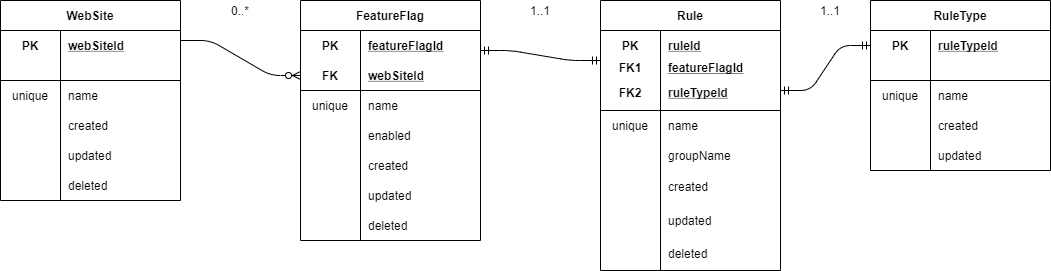

The diagram above was exported from draw.io. Its source (the exported page's mxGraphModel, read from the mxfile embedded in the PNG):
<mxGraphModel dx="1662" dy="-338" grid="1" gridSize="10" guides="1" tooltips="1" connect="1" arrows="1" fold="1" page="1" pageScale="1" pageWidth="850" pageHeight="1100" math="0" shadow="0" extFonts="Permanent Marker^https://fonts.googleapis.com/css?family=Permanent+Marker">
  <root>
    <mxCell id="0" />
    <mxCell id="1" parent="0" />
    <mxCell id="4Mb6FPEarIuxZ2C3_h9j-2" value="RuleType" style="shape=table;startSize=30;container=1;collapsible=1;childLayout=tableLayout;fixedRows=1;rowLines=0;fontStyle=1;align=center;resizeLast=1;" parent="1" vertex="1">
      <mxGeometry x="1040" y="1320" width="180" height="170" as="geometry" />
    </mxCell>
    <mxCell id="4Mb6FPEarIuxZ2C3_h9j-3" value="" style="shape=partialRectangle;collapsible=0;dropTarget=0;pointerEvents=0;fillColor=none;top=0;left=0;bottom=0;right=0;points=[[0,0.5],[1,0.5]];portConstraint=eastwest;" parent="4Mb6FPEarIuxZ2C3_h9j-2" vertex="1">
      <mxGeometry y="30" width="180" height="30" as="geometry" />
    </mxCell>
    <mxCell id="4Mb6FPEarIuxZ2C3_h9j-4" value="PK" style="shape=partialRectangle;connectable=0;fillColor=none;top=0;left=0;bottom=0;right=0;fontStyle=1;overflow=hidden;" parent="4Mb6FPEarIuxZ2C3_h9j-3" vertex="1">
      <mxGeometry width="60" height="30" as="geometry" />
    </mxCell>
    <mxCell id="4Mb6FPEarIuxZ2C3_h9j-5" value="ruleTypeId" style="shape=partialRectangle;connectable=0;fillColor=none;top=0;left=0;bottom=0;right=0;align=left;spacingLeft=6;fontStyle=5;overflow=hidden;" parent="4Mb6FPEarIuxZ2C3_h9j-3" vertex="1">
      <mxGeometry x="60" width="120" height="30" as="geometry" />
    </mxCell>
    <mxCell id="4Mb6FPEarIuxZ2C3_h9j-6" value="" style="shape=partialRectangle;collapsible=0;dropTarget=0;pointerEvents=0;fillColor=none;top=0;left=0;bottom=1;right=0;points=[[0,0.5],[1,0.5]];portConstraint=eastwest;" parent="4Mb6FPEarIuxZ2C3_h9j-2" vertex="1">
      <mxGeometry y="60" width="180" height="20" as="geometry" />
    </mxCell>
    <mxCell id="4Mb6FPEarIuxZ2C3_h9j-7" value="" style="shape=partialRectangle;connectable=0;fillColor=none;top=0;left=0;bottom=0;right=0;fontStyle=1;overflow=hidden;" parent="4Mb6FPEarIuxZ2C3_h9j-6" vertex="1">
      <mxGeometry width="60" height="20" as="geometry" />
    </mxCell>
    <mxCell id="4Mb6FPEarIuxZ2C3_h9j-8" value="" style="shape=partialRectangle;connectable=0;fillColor=none;top=0;left=0;bottom=0;right=0;align=left;spacingLeft=6;fontStyle=5;overflow=hidden;" parent="4Mb6FPEarIuxZ2C3_h9j-6" vertex="1">
      <mxGeometry x="60" width="120" height="20" as="geometry" />
    </mxCell>
    <mxCell id="4Mb6FPEarIuxZ2C3_h9j-9" value="" style="shape=partialRectangle;collapsible=0;dropTarget=0;pointerEvents=0;fillColor=none;top=0;left=0;bottom=0;right=0;points=[[0,0.5],[1,0.5]];portConstraint=eastwest;" parent="4Mb6FPEarIuxZ2C3_h9j-2" vertex="1">
      <mxGeometry y="80" width="180" height="30" as="geometry" />
    </mxCell>
    <mxCell id="4Mb6FPEarIuxZ2C3_h9j-10" value="unique" style="shape=partialRectangle;connectable=0;fillColor=none;top=0;left=0;bottom=0;right=0;editable=1;overflow=hidden;" parent="4Mb6FPEarIuxZ2C3_h9j-9" vertex="1">
      <mxGeometry width="60" height="30" as="geometry" />
    </mxCell>
    <mxCell id="4Mb6FPEarIuxZ2C3_h9j-11" value="name" style="shape=partialRectangle;connectable=0;fillColor=none;top=0;left=0;bottom=0;right=0;align=left;spacingLeft=6;overflow=hidden;" parent="4Mb6FPEarIuxZ2C3_h9j-9" vertex="1">
      <mxGeometry x="60" width="120" height="30" as="geometry" />
    </mxCell>
    <mxCell id="4Mb6FPEarIuxZ2C3_h9j-12" value="" style="shape=partialRectangle;collapsible=0;dropTarget=0;pointerEvents=0;fillColor=none;top=0;left=0;bottom=0;right=0;points=[[0,0.5],[1,0.5]];portConstraint=eastwest;" parent="4Mb6FPEarIuxZ2C3_h9j-2" vertex="1">
      <mxGeometry y="110" width="180" height="30" as="geometry" />
    </mxCell>
    <mxCell id="4Mb6FPEarIuxZ2C3_h9j-13" value="" style="shape=partialRectangle;connectable=0;fillColor=none;top=0;left=0;bottom=0;right=0;editable=1;overflow=hidden;" parent="4Mb6FPEarIuxZ2C3_h9j-12" vertex="1">
      <mxGeometry width="60" height="30" as="geometry" />
    </mxCell>
    <mxCell id="4Mb6FPEarIuxZ2C3_h9j-14" value="created" style="shape=partialRectangle;connectable=0;fillColor=none;top=0;left=0;bottom=0;right=0;align=left;spacingLeft=6;overflow=hidden;" parent="4Mb6FPEarIuxZ2C3_h9j-12" vertex="1">
      <mxGeometry x="60" width="120" height="30" as="geometry" />
    </mxCell>
    <mxCell id="4Mb6FPEarIuxZ2C3_h9j-15" value="updated" style="shape=partialRectangle;connectable=0;fillColor=none;top=0;left=0;bottom=0;right=0;align=left;spacingLeft=6;overflow=hidden;" parent="1" vertex="1">
      <mxGeometry x="1100" y="1460" width="120" height="30" as="geometry" />
    </mxCell>
    <mxCell id="4Mb6FPEarIuxZ2C3_h9j-16" value="" style="group" parent="1" vertex="1" connectable="0">
      <mxGeometry x="770" y="1320" width="180" height="270" as="geometry" />
    </mxCell>
    <mxCell id="4Mb6FPEarIuxZ2C3_h9j-17" value="Rule" style="shape=table;startSize=30;container=1;collapsible=1;childLayout=tableLayout;fixedRows=1;rowLines=0;fontStyle=1;align=center;resizeLast=1;" parent="4Mb6FPEarIuxZ2C3_h9j-16" vertex="1">
      <mxGeometry width="180" height="270" as="geometry" />
    </mxCell>
    <mxCell id="4Mb6FPEarIuxZ2C3_h9j-18" value="" style="shape=partialRectangle;collapsible=0;dropTarget=0;pointerEvents=0;fillColor=none;top=0;left=0;bottom=0;right=0;points=[[0,0.5],[1,0.5]];portConstraint=eastwest;" parent="4Mb6FPEarIuxZ2C3_h9j-17" vertex="1">
      <mxGeometry y="30" width="180" height="30" as="geometry" />
    </mxCell>
    <mxCell id="4Mb6FPEarIuxZ2C3_h9j-19" value="PK" style="shape=partialRectangle;connectable=0;fillColor=none;top=0;left=0;bottom=0;right=0;fontStyle=1;overflow=hidden;" parent="4Mb6FPEarIuxZ2C3_h9j-18" vertex="1">
      <mxGeometry width="60" height="30" as="geometry" />
    </mxCell>
    <mxCell id="4Mb6FPEarIuxZ2C3_h9j-20" value="ruleId" style="shape=partialRectangle;connectable=0;fillColor=none;top=0;left=0;bottom=0;right=0;align=left;spacingLeft=6;fontStyle=5;overflow=hidden;" parent="4Mb6FPEarIuxZ2C3_h9j-18" vertex="1">
      <mxGeometry x="60" width="120" height="30" as="geometry" />
    </mxCell>
    <mxCell id="4Mb6FPEarIuxZ2C3_h9j-21" value="" style="shape=partialRectangle;collapsible=0;dropTarget=0;pointerEvents=0;fillColor=none;top=0;left=0;bottom=1;right=0;points=[[0,0.5],[1,0.5]];portConstraint=eastwest;" parent="4Mb6FPEarIuxZ2C3_h9j-17" vertex="1">
      <mxGeometry y="60" width="180" height="50" as="geometry" />
    </mxCell>
    <mxCell id="4Mb6FPEarIuxZ2C3_h9j-22" value="&#10;FK2" style="shape=partialRectangle;connectable=0;fillColor=none;top=0;left=0;bottom=0;right=0;fontStyle=1;overflow=hidden;" parent="4Mb6FPEarIuxZ2C3_h9j-21" vertex="1">
      <mxGeometry width="60" height="50" as="geometry" />
    </mxCell>
    <mxCell id="4Mb6FPEarIuxZ2C3_h9j-23" value="&#10;ruleTypeId" style="shape=partialRectangle;connectable=0;fillColor=none;top=0;left=0;bottom=0;right=0;align=left;spacingLeft=6;fontStyle=5;overflow=hidden;" parent="4Mb6FPEarIuxZ2C3_h9j-21" vertex="1">
      <mxGeometry x="60" width="120" height="50" as="geometry" />
    </mxCell>
    <mxCell id="4Mb6FPEarIuxZ2C3_h9j-24" value="" style="shape=partialRectangle;collapsible=0;dropTarget=0;pointerEvents=0;fillColor=none;top=0;left=0;bottom=0;right=0;points=[[0,0.5],[1,0.5]];portConstraint=eastwest;" parent="4Mb6FPEarIuxZ2C3_h9j-17" vertex="1">
      <mxGeometry y="110" width="180" height="30" as="geometry" />
    </mxCell>
    <mxCell id="4Mb6FPEarIuxZ2C3_h9j-25" value="unique" style="shape=partialRectangle;connectable=0;fillColor=none;top=0;left=0;bottom=0;right=0;editable=1;overflow=hidden;" parent="4Mb6FPEarIuxZ2C3_h9j-24" vertex="1">
      <mxGeometry width="60" height="30" as="geometry" />
    </mxCell>
    <mxCell id="4Mb6FPEarIuxZ2C3_h9j-26" value="name" style="shape=partialRectangle;connectable=0;fillColor=none;top=0;left=0;bottom=0;right=0;align=left;spacingLeft=6;overflow=hidden;" parent="4Mb6FPEarIuxZ2C3_h9j-24" vertex="1">
      <mxGeometry x="60" width="120" height="30" as="geometry" />
    </mxCell>
    <mxCell id="4Mb6FPEarIuxZ2C3_h9j-27" value="" style="shape=partialRectangle;collapsible=0;dropTarget=0;pointerEvents=0;fillColor=none;top=0;left=0;bottom=0;right=0;points=[[0,0.5],[1,0.5]];portConstraint=eastwest;" parent="4Mb6FPEarIuxZ2C3_h9j-17" vertex="1">
      <mxGeometry y="140" width="180" height="30" as="geometry" />
    </mxCell>
    <mxCell id="4Mb6FPEarIuxZ2C3_h9j-28" value="" style="shape=partialRectangle;connectable=0;fillColor=none;top=0;left=0;bottom=0;right=0;editable=1;overflow=hidden;" parent="4Mb6FPEarIuxZ2C3_h9j-27" vertex="1">
      <mxGeometry width="60" height="30" as="geometry" />
    </mxCell>
    <mxCell id="4Mb6FPEarIuxZ2C3_h9j-29" value="groupName" style="shape=partialRectangle;connectable=0;fillColor=none;top=0;left=0;bottom=0;right=0;align=left;spacingLeft=6;overflow=hidden;" parent="4Mb6FPEarIuxZ2C3_h9j-27" vertex="1">
      <mxGeometry x="60" width="120" height="30" as="geometry" />
    </mxCell>
    <mxCell id="4Mb6FPEarIuxZ2C3_h9j-30" value="&#10;FK1" style="shape=partialRectangle;connectable=0;fillColor=none;top=0;left=0;bottom=0;right=0;fontStyle=1;overflow=hidden;" parent="4Mb6FPEarIuxZ2C3_h9j-16" vertex="1">
      <mxGeometry y="44.166666666666664" width="60" height="32.5" as="geometry" />
    </mxCell>
    <mxCell id="4Mb6FPEarIuxZ2C3_h9j-31" value="&#10;featureFlagId" style="shape=partialRectangle;connectable=0;fillColor=none;top=0;left=0;bottom=0;right=0;align=left;spacingLeft=6;fontStyle=5;overflow=hidden;" parent="4Mb6FPEarIuxZ2C3_h9j-16" vertex="1">
      <mxGeometry x="60" y="44.166666666666664" width="120" height="32.5" as="geometry" />
    </mxCell>
    <mxCell id="4Mb6FPEarIuxZ2C3_h9j-32" value="updated" style="shape=partialRectangle;connectable=0;fillColor=none;top=0;left=0;bottom=0;right=0;align=left;spacingLeft=6;overflow=hidden;" parent="4Mb6FPEarIuxZ2C3_h9j-16" vertex="1">
      <mxGeometry x="60" y="204.16666666666666" width="120" height="32.5" as="geometry" />
    </mxCell>
    <mxCell id="4Mb6FPEarIuxZ2C3_h9j-33" value="deleted" style="shape=partialRectangle;connectable=0;fillColor=none;top=0;left=0;bottom=0;right=0;align=left;spacingLeft=6;overflow=hidden;" parent="4Mb6FPEarIuxZ2C3_h9j-16" vertex="1">
      <mxGeometry x="60" y="236.66666666666666" width="120" height="32.5" as="geometry" />
    </mxCell>
    <mxCell id="jrdDmvQu-Y8Oe0Iva5tl-1" value="created" style="shape=partialRectangle;connectable=0;fillColor=none;top=0;left=0;bottom=0;right=0;align=left;spacingLeft=6;overflow=hidden;" parent="4Mb6FPEarIuxZ2C3_h9j-16" vertex="1">
      <mxGeometry x="60" y="169.99666666666667" width="120" height="32.5" as="geometry" />
    </mxCell>
    <mxCell id="4Mb6FPEarIuxZ2C3_h9j-34" value="" style="group" parent="1" vertex="1" connectable="0">
      <mxGeometry x="170" y="1320" width="180" height="200" as="geometry" />
    </mxCell>
    <mxCell id="4Mb6FPEarIuxZ2C3_h9j-35" value="WebSite" style="shape=table;startSize=30;container=1;collapsible=1;childLayout=tableLayout;fixedRows=1;rowLines=0;fontStyle=1;align=center;resizeLast=1;" parent="4Mb6FPEarIuxZ2C3_h9j-34" vertex="1">
      <mxGeometry width="180" height="200" as="geometry" />
    </mxCell>
    <mxCell id="4Mb6FPEarIuxZ2C3_h9j-36" value="" style="shape=partialRectangle;collapsible=0;dropTarget=0;pointerEvents=0;fillColor=none;top=0;left=0;bottom=0;right=0;points=[[0,0.5],[1,0.5]];portConstraint=eastwest;" parent="4Mb6FPEarIuxZ2C3_h9j-35" vertex="1">
      <mxGeometry y="30" width="180" height="30" as="geometry" />
    </mxCell>
    <mxCell id="4Mb6FPEarIuxZ2C3_h9j-37" value="PK" style="shape=partialRectangle;connectable=0;fillColor=none;top=0;left=0;bottom=0;right=0;fontStyle=1;overflow=hidden;" parent="4Mb6FPEarIuxZ2C3_h9j-36" vertex="1">
      <mxGeometry width="60" height="30" as="geometry" />
    </mxCell>
    <mxCell id="4Mb6FPEarIuxZ2C3_h9j-38" value="webSiteId" style="shape=partialRectangle;connectable=0;fillColor=none;top=0;left=0;bottom=0;right=0;align=left;spacingLeft=6;fontStyle=5;overflow=hidden;" parent="4Mb6FPEarIuxZ2C3_h9j-36" vertex="1">
      <mxGeometry x="60" width="120" height="30" as="geometry" />
    </mxCell>
    <mxCell id="4Mb6FPEarIuxZ2C3_h9j-39" value="" style="shape=partialRectangle;collapsible=0;dropTarget=0;pointerEvents=0;fillColor=none;top=0;left=0;bottom=1;right=0;points=[[0,0.5],[1,0.5]];portConstraint=eastwest;" parent="4Mb6FPEarIuxZ2C3_h9j-35" vertex="1">
      <mxGeometry y="60" width="180" height="20" as="geometry" />
    </mxCell>
    <mxCell id="4Mb6FPEarIuxZ2C3_h9j-40" value="" style="shape=partialRectangle;connectable=0;fillColor=none;top=0;left=0;bottom=0;right=0;fontStyle=1;overflow=hidden;" parent="4Mb6FPEarIuxZ2C3_h9j-39" vertex="1">
      <mxGeometry width="60" height="20" as="geometry" />
    </mxCell>
    <mxCell id="4Mb6FPEarIuxZ2C3_h9j-41" value="" style="shape=partialRectangle;connectable=0;fillColor=none;top=0;left=0;bottom=0;right=0;align=left;spacingLeft=6;fontStyle=5;overflow=hidden;" parent="4Mb6FPEarIuxZ2C3_h9j-39" vertex="1">
      <mxGeometry x="60" width="120" height="20" as="geometry" />
    </mxCell>
    <mxCell id="4Mb6FPEarIuxZ2C3_h9j-42" value="" style="shape=partialRectangle;collapsible=0;dropTarget=0;pointerEvents=0;fillColor=none;top=0;left=0;bottom=0;right=0;points=[[0,0.5],[1,0.5]];portConstraint=eastwest;" parent="4Mb6FPEarIuxZ2C3_h9j-35" vertex="1">
      <mxGeometry y="80" width="180" height="30" as="geometry" />
    </mxCell>
    <mxCell id="4Mb6FPEarIuxZ2C3_h9j-43" value="unique" style="shape=partialRectangle;connectable=0;fillColor=none;top=0;left=0;bottom=0;right=0;editable=1;overflow=hidden;" parent="4Mb6FPEarIuxZ2C3_h9j-42" vertex="1">
      <mxGeometry width="60" height="30" as="geometry" />
    </mxCell>
    <mxCell id="4Mb6FPEarIuxZ2C3_h9j-44" value="name" style="shape=partialRectangle;connectable=0;fillColor=none;top=0;left=0;bottom=0;right=0;align=left;spacingLeft=6;overflow=hidden;" parent="4Mb6FPEarIuxZ2C3_h9j-42" vertex="1">
      <mxGeometry x="60" width="120" height="30" as="geometry" />
    </mxCell>
    <mxCell id="4Mb6FPEarIuxZ2C3_h9j-45" value="" style="shape=partialRectangle;collapsible=0;dropTarget=0;pointerEvents=0;fillColor=none;top=0;left=0;bottom=0;right=0;points=[[0,0.5],[1,0.5]];portConstraint=eastwest;" parent="4Mb6FPEarIuxZ2C3_h9j-35" vertex="1">
      <mxGeometry y="110" width="180" height="30" as="geometry" />
    </mxCell>
    <mxCell id="4Mb6FPEarIuxZ2C3_h9j-46" value="" style="shape=partialRectangle;connectable=0;fillColor=none;top=0;left=0;bottom=0;right=0;editable=1;overflow=hidden;" parent="4Mb6FPEarIuxZ2C3_h9j-45" vertex="1">
      <mxGeometry width="60" height="30" as="geometry" />
    </mxCell>
    <mxCell id="4Mb6FPEarIuxZ2C3_h9j-47" value="created" style="shape=partialRectangle;connectable=0;fillColor=none;top=0;left=0;bottom=0;right=0;align=left;spacingLeft=6;overflow=hidden;" parent="4Mb6FPEarIuxZ2C3_h9j-45" vertex="1">
      <mxGeometry x="60" width="120" height="30" as="geometry" />
    </mxCell>
    <mxCell id="4Mb6FPEarIuxZ2C3_h9j-48" value="updated" style="shape=partialRectangle;connectable=0;fillColor=none;top=0;left=0;bottom=0;right=0;align=left;spacingLeft=6;overflow=hidden;" parent="4Mb6FPEarIuxZ2C3_h9j-34" vertex="1">
      <mxGeometry x="60" y="140" width="120" height="30" as="geometry" />
    </mxCell>
    <mxCell id="4Mb6FPEarIuxZ2C3_h9j-49" value="deleted" style="shape=partialRectangle;connectable=0;fillColor=none;top=0;left=0;bottom=0;right=0;align=left;spacingLeft=6;overflow=hidden;" parent="4Mb6FPEarIuxZ2C3_h9j-34" vertex="1">
      <mxGeometry x="60" y="170" width="120" height="30" as="geometry" />
    </mxCell>
    <mxCell id="4Mb6FPEarIuxZ2C3_h9j-50" value="" style="group" parent="1" vertex="1" connectable="0">
      <mxGeometry x="470" y="1320" width="180" height="240" as="geometry" />
    </mxCell>
    <mxCell id="4Mb6FPEarIuxZ2C3_h9j-51" value="FeatureFlag" style="shape=table;startSize=30;container=1;collapsible=1;childLayout=tableLayout;fixedRows=1;rowLines=0;fontStyle=1;align=center;resizeLast=1;" parent="4Mb6FPEarIuxZ2C3_h9j-50" vertex="1">
      <mxGeometry width="180" height="240" as="geometry" />
    </mxCell>
    <mxCell id="4Mb6FPEarIuxZ2C3_h9j-52" value="" style="shape=partialRectangle;collapsible=0;dropTarget=0;pointerEvents=0;fillColor=none;top=0;left=0;bottom=0;right=0;points=[[0,0.5],[1,0.5]];portConstraint=eastwest;" parent="4Mb6FPEarIuxZ2C3_h9j-51" vertex="1">
      <mxGeometry y="30" width="180" height="30" as="geometry" />
    </mxCell>
    <mxCell id="4Mb6FPEarIuxZ2C3_h9j-53" value="PK" style="shape=partialRectangle;connectable=0;fillColor=none;top=0;left=0;bottom=0;right=0;fontStyle=1;overflow=hidden;" parent="4Mb6FPEarIuxZ2C3_h9j-52" vertex="1">
      <mxGeometry width="60" height="30" as="geometry" />
    </mxCell>
    <mxCell id="4Mb6FPEarIuxZ2C3_h9j-54" value="featureFlagId" style="shape=partialRectangle;connectable=0;fillColor=none;top=0;left=0;bottom=0;right=0;align=left;spacingLeft=6;fontStyle=5;overflow=hidden;" parent="4Mb6FPEarIuxZ2C3_h9j-52" vertex="1">
      <mxGeometry x="60" width="120" height="30" as="geometry" />
    </mxCell>
    <mxCell id="4Mb6FPEarIuxZ2C3_h9j-55" value="" style="shape=partialRectangle;collapsible=0;dropTarget=0;pointerEvents=0;fillColor=none;top=0;left=0;bottom=1;right=0;points=[[0,0.5],[1,0.5]];portConstraint=eastwest;" parent="4Mb6FPEarIuxZ2C3_h9j-51" vertex="1">
      <mxGeometry y="60" width="180" height="30" as="geometry" />
    </mxCell>
    <mxCell id="4Mb6FPEarIuxZ2C3_h9j-56" value="FK" style="shape=partialRectangle;connectable=0;fillColor=none;top=0;left=0;bottom=0;right=0;fontStyle=1;overflow=hidden;" parent="4Mb6FPEarIuxZ2C3_h9j-55" vertex="1">
      <mxGeometry width="60" height="30" as="geometry" />
    </mxCell>
    <mxCell id="4Mb6FPEarIuxZ2C3_h9j-57" value="webSiteId" style="shape=partialRectangle;connectable=0;fillColor=none;top=0;left=0;bottom=0;right=0;align=left;spacingLeft=6;fontStyle=5;overflow=hidden;" parent="4Mb6FPEarIuxZ2C3_h9j-55" vertex="1">
      <mxGeometry x="60" width="120" height="30" as="geometry" />
    </mxCell>
    <mxCell id="4Mb6FPEarIuxZ2C3_h9j-58" value="" style="shape=partialRectangle;collapsible=0;dropTarget=0;pointerEvents=0;fillColor=none;top=0;left=0;bottom=0;right=0;points=[[0,0.5],[1,0.5]];portConstraint=eastwest;" parent="4Mb6FPEarIuxZ2C3_h9j-51" vertex="1">
      <mxGeometry y="90" width="180" height="30" as="geometry" />
    </mxCell>
    <mxCell id="4Mb6FPEarIuxZ2C3_h9j-59" value="unique" style="shape=partialRectangle;connectable=0;fillColor=none;top=0;left=0;bottom=0;right=0;editable=1;overflow=hidden;" parent="4Mb6FPEarIuxZ2C3_h9j-58" vertex="1">
      <mxGeometry width="60" height="30" as="geometry" />
    </mxCell>
    <mxCell id="4Mb6FPEarIuxZ2C3_h9j-60" value="name" style="shape=partialRectangle;connectable=0;fillColor=none;top=0;left=0;bottom=0;right=0;align=left;spacingLeft=6;overflow=hidden;" parent="4Mb6FPEarIuxZ2C3_h9j-58" vertex="1">
      <mxGeometry x="60" width="120" height="30" as="geometry" />
    </mxCell>
    <mxCell id="4Mb6FPEarIuxZ2C3_h9j-61" value="" style="shape=partialRectangle;collapsible=0;dropTarget=0;pointerEvents=0;fillColor=none;top=0;left=0;bottom=0;right=0;points=[[0,0.5],[1,0.5]];portConstraint=eastwest;" parent="4Mb6FPEarIuxZ2C3_h9j-51" vertex="1">
      <mxGeometry y="120" width="180" height="30" as="geometry" />
    </mxCell>
    <mxCell id="4Mb6FPEarIuxZ2C3_h9j-62" value="" style="shape=partialRectangle;connectable=0;fillColor=none;top=0;left=0;bottom=0;right=0;editable=1;overflow=hidden;" parent="4Mb6FPEarIuxZ2C3_h9j-61" vertex="1">
      <mxGeometry width="60" height="30" as="geometry" />
    </mxCell>
    <mxCell id="4Mb6FPEarIuxZ2C3_h9j-63" value="enabled" style="shape=partialRectangle;connectable=0;fillColor=none;top=0;left=0;bottom=0;right=0;align=left;spacingLeft=6;overflow=hidden;" parent="4Mb6FPEarIuxZ2C3_h9j-61" vertex="1">
      <mxGeometry x="60" width="120" height="30" as="geometry" />
    </mxCell>
    <mxCell id="4Mb6FPEarIuxZ2C3_h9j-64" value="created" style="shape=partialRectangle;connectable=0;fillColor=none;top=0;left=0;bottom=0;right=0;align=left;spacingLeft=6;overflow=hidden;" parent="4Mb6FPEarIuxZ2C3_h9j-50" vertex="1">
      <mxGeometry x="60" y="150" width="120" height="30" as="geometry" />
    </mxCell>
    <mxCell id="4Mb6FPEarIuxZ2C3_h9j-65" value="updated" style="shape=partialRectangle;connectable=0;fillColor=none;top=0;left=0;bottom=0;right=0;align=left;spacingLeft=6;overflow=hidden;" parent="4Mb6FPEarIuxZ2C3_h9j-50" vertex="1">
      <mxGeometry x="60" y="180" width="120" height="30" as="geometry" />
    </mxCell>
    <mxCell id="4Mb6FPEarIuxZ2C3_h9j-66" value="deleted" style="shape=partialRectangle;connectable=0;fillColor=none;top=0;left=0;bottom=0;right=0;align=left;spacingLeft=6;overflow=hidden;" parent="4Mb6FPEarIuxZ2C3_h9j-50" vertex="1">
      <mxGeometry x="60" y="210" width="120" height="30" as="geometry" />
    </mxCell>
    <object label="" id="4Mb6FPEarIuxZ2C3_h9j-67">
      <mxCell style="edgeStyle=entityRelationEdgeStyle;fontSize=20;html=1;endArrow=ERzeroToMany;endFill=1;entryX=0;entryY=0.5;entryDx=0;entryDy=0;" parent="1" target="4Mb6FPEarIuxZ2C3_h9j-55" edge="1">
        <mxGeometry width="100" height="100" relative="1" as="geometry">
          <mxPoint x="350" y="1360" as="sourcePoint" />
          <mxPoint x="470" y="1360" as="targetPoint" />
        </mxGeometry>
      </mxCell>
    </object>
    <mxCell id="4Mb6FPEarIuxZ2C3_h9j-68" value="" style="edgeStyle=entityRelationEdgeStyle;fontSize=12;html=1;endArrow=ERmandOne;startArrow=ERmandOne;" parent="1" edge="1">
      <mxGeometry width="100" height="100" relative="1" as="geometry">
        <mxPoint x="650" y="1370" as="sourcePoint" />
        <mxPoint x="770" y="1380" as="targetPoint" />
      </mxGeometry>
    </mxCell>
    <mxCell id="4Mb6FPEarIuxZ2C3_h9j-69" value="" style="edgeStyle=entityRelationEdgeStyle;fontSize=12;html=1;endArrow=ERmandOne;startArrow=ERmandOne;entryX=0;entryY=0.5;entryDx=0;entryDy=0;" parent="1" target="4Mb6FPEarIuxZ2C3_h9j-3" edge="1">
      <mxGeometry width="100" height="100" relative="1" as="geometry">
        <mxPoint x="950" y="1410" as="sourcePoint" />
        <mxPoint x="1050" y="1310" as="targetPoint" />
      </mxGeometry>
    </mxCell>
    <mxCell id="4Mb6FPEarIuxZ2C3_h9j-70" value="0..*" style="text;html=1;strokeColor=none;fillColor=none;align=center;verticalAlign=middle;whiteSpace=wrap;rounded=0;" parent="1" vertex="1">
      <mxGeometry x="390" y="1320" width="40" height="20" as="geometry" />
    </mxCell>
    <mxCell id="4Mb6FPEarIuxZ2C3_h9j-71" value="1..1" style="text;html=1;strokeColor=none;fillColor=none;align=center;verticalAlign=middle;whiteSpace=wrap;rounded=0;" parent="1" vertex="1">
      <mxGeometry x="690" y="1320" width="40" height="20" as="geometry" />
    </mxCell>
    <mxCell id="4Mb6FPEarIuxZ2C3_h9j-72" value="1..1" style="text;html=1;strokeColor=none;fillColor=none;align=center;verticalAlign=middle;whiteSpace=wrap;rounded=0;" parent="1" vertex="1">
      <mxGeometry x="980" y="1320" width="40" height="20" as="geometry" />
    </mxCell>
  </root>
</mxGraphModel>